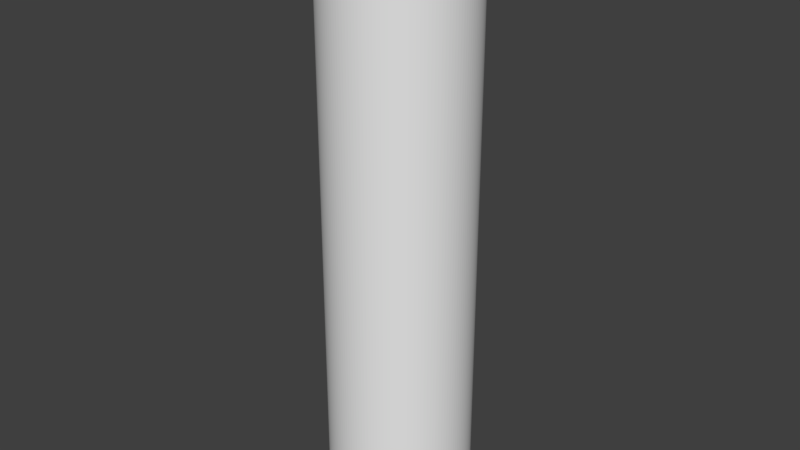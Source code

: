 # Source: obstacle_2.blend  (saved by Blender 2.79.0; exported with 4.5.12 LTS)
import bpy
from mathutils import Matrix  # noqa: F401  (used for matrix-valued properties, if any)

bpy.ops.wm.read_factory_settings(use_empty=True)
scene = bpy.context.scene
scene.name = 'Scene'

# ---- collections
col_collection_1 = bpy.data.collections.new('Collection 1'); scene.collection.children.link(col_collection_1)

# ---- world
world_world = bpy.data.worlds.new('World'); scene.world = world_world
world_world.use_nodes = True; world_world.node_tree.nodes.clear()
_N = world_world.node_tree.nodes; _L = world_world.node_tree.links
n0 = _N.new('ShaderNodeOutputWorld'); n0.name = 'World Output'; n0.location = (300, 300)
n1 = _N.new('ShaderNodeBackground'); n1.name = 'Background'; n1.location = (10, 300)
n1.inputs[0].default_value = (0.05, 0.05, 0.05, 1.0)
_L.new(n1.outputs[0], n0.inputs[0])
n0.is_active_output = True
world_world.use_sun_shadow = False
world_world.sun_shadow_jitter_overblur = 0.0
world_world.cycles.sampling_method = 'MANUAL'

# ---- meshes
me_cylinder_043 = bpy.data.meshes.new('Cylinder.043')
me_cylinder_043.from_pydata([(1.629, -2.822, 0.3029), (1.629, -2.822, -0.3029), (1.377, -2.953, 0.3029), (1.377, -2.953, -0.3029), (1.115, -3.062, 0.3029), (1.115, -3.062, -0.3029), (0.8434, -3.148, 0.3029), (0.8434, -3.148, -0.3029), (0.5659, -3.209, 0.3029), (0.5659, -3.209, -0.3029), (0.284, -3.246, 0.3029), (0.284, -3.246, -0.3029), (1.269e-06, -3.259, 0.3029), (1.269e-06, -3.259, -0.3029), (-0.284, -3.246, 0.3029), (-0.284, -3.246, -0.3029), (0.7374, -1.277, -0.3029), (0.6233, -1.337, -0.3029), (0.5044, -1.386, -0.3029), (0.3817, -1.424, -0.3029), (0.2561, -1.452, -0.3029), (0.1285, -1.469, -0.3029), (6.766e-07, -1.475, -0.3029), (-0.1285, -1.469, -0.3029), (0.7401, -1.282, 0.3029), (0.6255, -1.341, 0.3029), (0.5062, -1.391, 0.3029), (0.3831, -1.43, 0.3029), (0.257, -1.458, 0.3029), (0.129, -1.474, 0.3029), (6.783e-07, -1.48, 0.3029), (-0.129, -1.474, 0.3029)], [], [(0, 2, 3, 1), (2, 4, 5, 3), (4, 6, 7, 5), (6, 8, 9, 7), (8, 10, 11, 9), (10, 12, 13, 11), (12, 14, 15, 13), (11, 21, 20, 9), (13, 22, 21, 11), (15, 23, 22, 13), (3, 17, 16, 1), (5, 18, 17, 3), (7, 19, 18, 5), (9, 20, 19, 7), (10, 29, 30, 12), (12, 30, 31, 14), (0, 24, 25, 2), (2, 25, 26, 4), (4, 26, 27, 6), (6, 27, 28, 8), (8, 28, 29, 10), (14, 31, 23, 15), (0, 1, 16, 24), (17, 25, 24, 16), (18, 26, 25, 17), (19, 27, 26, 18), (20, 28, 27, 19), (21, 29, 28, 20), (22, 30, 29, 21), (23, 31, 30, 22)])
me_cylinder_043.use_remesh_preserve_volume = False
me_cylinder_043.use_remesh_preserve_attributes = False
me_cylinder_043.use_mirror_vertex_groups = False
me_cylinder_043.update()
me_cylinder_042 = bpy.data.meshes.new('Cylinder.042')
me_cylinder_042.from_pydata([(1.629, -2.822, 0.3029), (1.629, -2.822, -0.3029), (1.377, -2.953, 0.3029), (1.377, -2.953, -0.3029), (1.115, -3.062, 0.3029), (1.115, -3.062, -0.3029), (0.8434, -3.148, 0.3029), (0.8434, -3.148, -0.3029), (0.5659, -3.209, 0.3029), (0.5659, -3.209, -0.3029), (0.284, -3.246, 0.3029), (0.284, -3.246, -0.3029), (1.269e-06, -3.259, 0.3029), (1.269e-06, -3.259, -0.3029), (-0.284, -3.246, 0.3029), (-0.284, -3.246, -0.3029), (0.7374, -1.277, -0.3029), (0.6233, -1.337, -0.3029), (0.5044, -1.386, -0.3029), (0.3817, -1.424, -0.3029), (0.2561, -1.452, -0.3029), (0.1285, -1.469, -0.3029), (6.766e-07, -1.475, -0.3029), (-0.1285, -1.469, -0.3029), (0.7401, -1.282, 0.3029), (0.6255, -1.341, 0.3029), (0.5062, -1.391, 0.3029), (0.3831, -1.43, 0.3029), (0.257, -1.458, 0.3029), (0.129, -1.474, 0.3029), (6.783e-07, -1.48, 0.3029), (-0.129, -1.474, 0.3029)], [], [(0, 2, 3, 1), (2, 4, 5, 3), (4, 6, 7, 5), (6, 8, 9, 7), (8, 10, 11, 9), (10, 12, 13, 11), (12, 14, 15, 13), (11, 21, 20, 9), (13, 22, 21, 11), (15, 23, 22, 13), (3, 17, 16, 1), (5, 18, 17, 3), (7, 19, 18, 5), (9, 20, 19, 7), (10, 29, 30, 12), (12, 30, 31, 14), (0, 24, 25, 2), (2, 25, 26, 4), (4, 26, 27, 6), (6, 27, 28, 8), (8, 28, 29, 10), (14, 31, 23, 15), (0, 1, 16, 24), (17, 25, 24, 16), (18, 26, 25, 17), (19, 27, 26, 18), (20, 28, 27, 19), (21, 29, 28, 20), (22, 30, 29, 21), (23, 31, 30, 22)])
me_cylinder_042.use_remesh_preserve_volume = False
me_cylinder_042.use_remesh_preserve_attributes = False
me_cylinder_042.use_mirror_vertex_groups = False
me_cylinder_042.update()
me_cylinder_041 = bpy.data.meshes.new('Cylinder.041')
me_cylinder_041.from_pydata([(1.629, -2.822, 0.3029), (1.629, -2.822, -0.3029), (1.377, -2.953, 0.3029), (1.377, -2.953, -0.3029), (1.115, -3.062, 0.3029), (1.115, -3.062, -0.3029), (0.8434, -3.148, 0.3029), (0.8434, -3.148, -0.3029), (0.5659, -3.209, 0.3029), (0.5659, -3.209, -0.3029), (0.284, -3.246, 0.3029), (0.284, -3.246, -0.3029), (1.269e-06, -3.259, 0.3029), (1.269e-06, -3.259, -0.3029), (-0.284, -3.246, 0.3029), (-0.284, -3.246, -0.3029), (0.7374, -1.277, -0.3029), (0.6233, -1.337, -0.3029), (0.5044, -1.386, -0.3029), (0.3817, -1.424, -0.3029), (0.2561, -1.452, -0.3029), (0.1285, -1.469, -0.3029), (6.766e-07, -1.475, -0.3029), (-0.1285, -1.469, -0.3029), (0.7401, -1.282, 0.3029), (0.6255, -1.341, 0.3029), (0.5062, -1.391, 0.3029), (0.3831, -1.43, 0.3029), (0.257, -1.458, 0.3029), (0.129, -1.474, 0.3029), (6.783e-07, -1.48, 0.3029), (-0.129, -1.474, 0.3029)], [], [(0, 2, 3, 1), (2, 4, 5, 3), (4, 6, 7, 5), (6, 8, 9, 7), (8, 10, 11, 9), (10, 12, 13, 11), (12, 14, 15, 13), (11, 21, 20, 9), (13, 22, 21, 11), (15, 23, 22, 13), (3, 17, 16, 1), (5, 18, 17, 3), (7, 19, 18, 5), (9, 20, 19, 7), (10, 29, 30, 12), (12, 30, 31, 14), (0, 24, 25, 2), (2, 25, 26, 4), (4, 26, 27, 6), (6, 27, 28, 8), (8, 28, 29, 10), (14, 31, 23, 15), (0, 1, 16, 24), (17, 25, 24, 16), (18, 26, 25, 17), (19, 27, 26, 18), (20, 28, 27, 19), (21, 29, 28, 20), (22, 30, 29, 21), (23, 31, 30, 22)])
me_cylinder_041.use_remesh_preserve_volume = False
me_cylinder_041.use_remesh_preserve_attributes = False
me_cylinder_041.use_mirror_vertex_groups = False
me_cylinder_041.update()
me_cylinder_040 = bpy.data.meshes.new('Cylinder.040')
me_cylinder_040.from_pydata([(1.629, -2.822, 0.3029), (1.629, -2.822, -0.3029), (1.377, -2.953, 0.3029), (1.377, -2.953, -0.3029), (1.115, -3.062, 0.3029), (1.115, -3.062, -0.3029), (0.8434, -3.148, 0.3029), (0.8434, -3.148, -0.3029), (0.5659, -3.209, 0.3029), (0.5659, -3.209, -0.3029), (0.284, -3.246, 0.3029), (0.284, -3.246, -0.3029), (1.269e-06, -3.259, 0.3029), (1.269e-06, -3.259, -0.3029), (-0.284, -3.246, 0.3029), (-0.284, -3.246, -0.3029), (0.7374, -1.277, -0.3029), (0.6233, -1.337, -0.3029), (0.5044, -1.386, -0.3029), (0.3817, -1.424, -0.3029), (0.2561, -1.452, -0.3029), (0.1285, -1.469, -0.3029), (6.766e-07, -1.475, -0.3029), (-0.1285, -1.469, -0.3029), (0.7401, -1.282, 0.3029), (0.6255, -1.341, 0.3029), (0.5062, -1.391, 0.3029), (0.3831, -1.43, 0.3029), (0.257, -1.458, 0.3029), (0.129, -1.474, 0.3029), (6.783e-07, -1.48, 0.3029), (-0.129, -1.474, 0.3029)], [], [(0, 2, 3, 1), (2, 4, 5, 3), (4, 6, 7, 5), (6, 8, 9, 7), (8, 10, 11, 9), (10, 12, 13, 11), (12, 14, 15, 13), (11, 21, 20, 9), (13, 22, 21, 11), (15, 23, 22, 13), (3, 17, 16, 1), (5, 18, 17, 3), (7, 19, 18, 5), (9, 20, 19, 7), (10, 29, 30, 12), (12, 30, 31, 14), (0, 24, 25, 2), (2, 25, 26, 4), (4, 26, 27, 6), (6, 27, 28, 8), (8, 28, 29, 10), (14, 31, 23, 15), (0, 1, 16, 24), (17, 25, 24, 16), (18, 26, 25, 17), (19, 27, 26, 18), (20, 28, 27, 19), (21, 29, 28, 20), (22, 30, 29, 21), (23, 31, 30, 22)])
me_cylinder_040.use_remesh_preserve_volume = False
me_cylinder_040.use_remesh_preserve_attributes = False
me_cylinder_040.use_mirror_vertex_groups = False
me_cylinder_040.update()
me_cylinder_039 = bpy.data.meshes.new('Cylinder.039')
me_cylinder_039.from_pydata([(1.629, -2.822, 0.3029), (1.629, -2.822, -0.3029), (1.377, -2.953, 0.3029), (1.377, -2.953, -0.3029), (1.115, -3.062, 0.3029), (1.115, -3.062, -0.3029), (0.8434, -3.148, 0.3029), (0.8434, -3.148, -0.3029), (0.5659, -3.209, 0.3029), (0.5659, -3.209, -0.3029), (0.284, -3.246, 0.3029), (0.284, -3.246, -0.3029), (1.269e-06, -3.259, 0.3029), (1.269e-06, -3.259, -0.3029), (-0.284, -3.246, 0.3029), (-0.284, -3.246, -0.3029), (0.7374, -1.277, -0.3029), (0.6233, -1.337, -0.3029), (0.5044, -1.386, -0.3029), (0.3817, -1.424, -0.3029), (0.2561, -1.452, -0.3029), (0.1285, -1.469, -0.3029), (6.766e-07, -1.475, -0.3029), (-0.1285, -1.469, -0.3029), (0.7401, -1.282, 0.3029), (0.6255, -1.341, 0.3029), (0.5062, -1.391, 0.3029), (0.3831, -1.43, 0.3029), (0.257, -1.458, 0.3029), (0.129, -1.474, 0.3029), (6.783e-07, -1.48, 0.3029), (-0.129, -1.474, 0.3029)], [], [(0, 2, 3, 1), (2, 4, 5, 3), (4, 6, 7, 5), (6, 8, 9, 7), (8, 10, 11, 9), (10, 12, 13, 11), (12, 14, 15, 13), (11, 21, 20, 9), (13, 22, 21, 11), (15, 23, 22, 13), (3, 17, 16, 1), (5, 18, 17, 3), (7, 19, 18, 5), (9, 20, 19, 7), (10, 29, 30, 12), (12, 30, 31, 14), (0, 24, 25, 2), (2, 25, 26, 4), (4, 26, 27, 6), (6, 27, 28, 8), (8, 28, 29, 10), (14, 31, 23, 15), (0, 1, 16, 24), (17, 25, 24, 16), (18, 26, 25, 17), (19, 27, 26, 18), (20, 28, 27, 19), (21, 29, 28, 20), (22, 30, 29, 21), (23, 31, 30, 22)])
me_cylinder_039.use_remesh_preserve_volume = False
me_cylinder_039.use_remesh_preserve_attributes = False
me_cylinder_039.use_mirror_vertex_groups = False
me_cylinder_039.update()
me_cylinder_038 = bpy.data.meshes.new('Cylinder.038')
me_cylinder_038.from_pydata([(1.629, -2.822, 0.3029), (1.629, -2.822, -0.3029), (1.377, -2.953, 0.3029), (1.377, -2.953, -0.3029), (1.115, -3.062, 0.3029), (1.115, -3.062, -0.3029), (0.8434, -3.148, 0.3029), (0.8434, -3.148, -0.3029), (0.5659, -3.209, 0.3029), (0.5659, -3.209, -0.3029), (0.284, -3.246, 0.3029), (0.284, -3.246, -0.3029), (1.269e-06, -3.259, 0.3029), (1.269e-06, -3.259, -0.3029), (-0.284, -3.246, 0.3029), (-0.284, -3.246, -0.3029), (0.7374, -1.277, -0.3029), (0.6233, -1.337, -0.3029), (0.5044, -1.386, -0.3029), (0.3817, -1.424, -0.3029), (0.2561, -1.452, -0.3029), (0.1285, -1.469, -0.3029), (6.766e-07, -1.475, -0.3029), (-0.1285, -1.469, -0.3029), (0.7401, -1.282, 0.3029), (0.6255, -1.341, 0.3029), (0.5062, -1.391, 0.3029), (0.3831, -1.43, 0.3029), (0.257, -1.458, 0.3029), (0.129, -1.474, 0.3029), (6.783e-07, -1.48, 0.3029), (-0.129, -1.474, 0.3029)], [], [(0, 2, 3, 1), (2, 4, 5, 3), (4, 6, 7, 5), (6, 8, 9, 7), (8, 10, 11, 9), (10, 12, 13, 11), (12, 14, 15, 13), (11, 21, 20, 9), (13, 22, 21, 11), (15, 23, 22, 13), (3, 17, 16, 1), (5, 18, 17, 3), (7, 19, 18, 5), (9, 20, 19, 7), (10, 29, 30, 12), (12, 30, 31, 14), (0, 24, 25, 2), (2, 25, 26, 4), (4, 26, 27, 6), (6, 27, 28, 8), (8, 28, 29, 10), (14, 31, 23, 15), (0, 1, 16, 24), (17, 25, 24, 16), (18, 26, 25, 17), (19, 27, 26, 18), (20, 28, 27, 19), (21, 29, 28, 20), (22, 30, 29, 21), (23, 31, 30, 22)])
me_cylinder_038.use_remesh_preserve_volume = False
me_cylinder_038.use_remesh_preserve_attributes = False
me_cylinder_038.use_mirror_vertex_groups = False
me_cylinder_038.update()
me_cylinder_037 = bpy.data.meshes.new('Cylinder.037')
me_cylinder_037.from_pydata([(1.629, -2.822, 0.3029), (1.629, -2.822, -0.3029), (1.377, -2.953, 0.3029), (1.377, -2.953, -0.3029), (1.115, -3.062, 0.3029), (1.115, -3.062, -0.3029), (0.8434, -3.148, 0.3029), (0.8434, -3.148, -0.3029), (0.5659, -3.209, 0.3029), (0.5659, -3.209, -0.3029), (0.284, -3.246, 0.3029), (0.284, -3.246, -0.3029), (1.269e-06, -3.259, 0.3029), (1.269e-06, -3.259, -0.3029), (-0.284, -3.246, 0.3029), (-0.284, -3.246, -0.3029), (0.7374, -1.277, -0.3029), (0.6233, -1.337, -0.3029), (0.5044, -1.386, -0.3029), (0.3817, -1.424, -0.3029), (0.2561, -1.452, -0.3029), (0.1285, -1.469, -0.3029), (6.766e-07, -1.475, -0.3029), (-0.1285, -1.469, -0.3029), (0.7401, -1.282, 0.3029), (0.6255, -1.341, 0.3029), (0.5062, -1.391, 0.3029), (0.3831, -1.43, 0.3029), (0.257, -1.458, 0.3029), (0.129, -1.474, 0.3029), (6.783e-07, -1.48, 0.3029), (-0.129, -1.474, 0.3029)], [], [(0, 2, 3, 1), (2, 4, 5, 3), (4, 6, 7, 5), (6, 8, 9, 7), (8, 10, 11, 9), (10, 12, 13, 11), (12, 14, 15, 13), (11, 21, 20, 9), (13, 22, 21, 11), (15, 23, 22, 13), (3, 17, 16, 1), (5, 18, 17, 3), (7, 19, 18, 5), (9, 20, 19, 7), (10, 29, 30, 12), (12, 30, 31, 14), (0, 24, 25, 2), (2, 25, 26, 4), (4, 26, 27, 6), (6, 27, 28, 8), (8, 28, 29, 10), (14, 31, 23, 15), (0, 1, 16, 24), (17, 25, 24, 16), (18, 26, 25, 17), (19, 27, 26, 18), (20, 28, 27, 19), (21, 29, 28, 20), (22, 30, 29, 21), (23, 31, 30, 22)])
me_cylinder_037.use_remesh_preserve_volume = False
me_cylinder_037.use_remesh_preserve_attributes = False
me_cylinder_037.use_mirror_vertex_groups = False
me_cylinder_037.update()
me_cylinder_036 = bpy.data.meshes.new('Cylinder.036')
me_cylinder_036.from_pydata([(1.629, -2.822, 0.3029), (1.629, -2.822, -0.3029), (1.377, -2.953, 0.3029), (1.377, -2.953, -0.3029), (1.115, -3.062, 0.3029), (1.115, -3.062, -0.3029), (0.8434, -3.148, 0.3029), (0.8434, -3.148, -0.3029), (0.5659, -3.209, 0.3029), (0.5659, -3.209, -0.3029), (0.284, -3.246, 0.3029), (0.284, -3.246, -0.3029), (1.269e-06, -3.259, 0.3029), (1.269e-06, -3.259, -0.3029), (-0.284, -3.246, 0.3029), (-0.284, -3.246, -0.3029), (0.7374, -1.277, -0.3029), (0.6233, -1.337, -0.3029), (0.5044, -1.386, -0.3029), (0.3817, -1.424, -0.3029), (0.2561, -1.452, -0.3029), (0.1285, -1.469, -0.3029), (6.766e-07, -1.475, -0.3029), (-0.1285, -1.469, -0.3029), (0.7401, -1.282, 0.3029), (0.6255, -1.341, 0.3029), (0.5062, -1.391, 0.3029), (0.3831, -1.43, 0.3029), (0.257, -1.458, 0.3029), (0.129, -1.474, 0.3029), (6.783e-07, -1.48, 0.3029), (-0.129, -1.474, 0.3029)], [], [(0, 2, 3, 1), (2, 4, 5, 3), (4, 6, 7, 5), (6, 8, 9, 7), (8, 10, 11, 9), (10, 12, 13, 11), (12, 14, 15, 13), (11, 21, 20, 9), (13, 22, 21, 11), (15, 23, 22, 13), (3, 17, 16, 1), (5, 18, 17, 3), (7, 19, 18, 5), (9, 20, 19, 7), (10, 29, 30, 12), (12, 30, 31, 14), (0, 24, 25, 2), (2, 25, 26, 4), (4, 26, 27, 6), (6, 27, 28, 8), (8, 28, 29, 10), (14, 31, 23, 15), (0, 1, 16, 24), (17, 25, 24, 16), (18, 26, 25, 17), (19, 27, 26, 18), (20, 28, 27, 19), (21, 29, 28, 20), (22, 30, 29, 21), (23, 31, 30, 22)])
me_cylinder_036.use_remesh_preserve_volume = False
me_cylinder_036.use_remesh_preserve_attributes = False
me_cylinder_036.use_mirror_vertex_groups = False
me_cylinder_036.update()
me_cylinder_035 = bpy.data.meshes.new('Cylinder.035')
me_cylinder_035.from_pydata([(1.629, -2.822, 0.3029), (1.629, -2.822, -0.3029), (1.377, -2.953, 0.3029), (1.377, -2.953, -0.3029), (1.115, -3.062, 0.3029), (1.115, -3.062, -0.3029), (0.8434, -3.148, 0.3029), (0.8434, -3.148, -0.3029), (0.5659, -3.209, 0.3029), (0.5659, -3.209, -0.3029), (0.284, -3.246, 0.3029), (0.284, -3.246, -0.3029), (1.269e-06, -3.259, 0.3029), (1.269e-06, -3.259, -0.3029), (-0.284, -3.246, 0.3029), (-0.284, -3.246, -0.3029), (0.7374, -1.277, -0.3029), (0.6233, -1.337, -0.3029), (0.5044, -1.386, -0.3029), (0.3817, -1.424, -0.3029), (0.2561, -1.452, -0.3029), (0.1285, -1.469, -0.3029), (6.766e-07, -1.475, -0.3029), (-0.1285, -1.469, -0.3029), (0.7401, -1.282, 0.3029), (0.6255, -1.341, 0.3029), (0.5062, -1.391, 0.3029), (0.3831, -1.43, 0.3029), (0.257, -1.458, 0.3029), (0.129, -1.474, 0.3029), (6.783e-07, -1.48, 0.3029), (-0.129, -1.474, 0.3029)], [], [(0, 2, 3, 1), (2, 4, 5, 3), (4, 6, 7, 5), (6, 8, 9, 7), (8, 10, 11, 9), (10, 12, 13, 11), (12, 14, 15, 13), (11, 21, 20, 9), (13, 22, 21, 11), (15, 23, 22, 13), (3, 17, 16, 1), (5, 18, 17, 3), (7, 19, 18, 5), (9, 20, 19, 7), (10, 29, 30, 12), (12, 30, 31, 14), (0, 24, 25, 2), (2, 25, 26, 4), (4, 26, 27, 6), (6, 27, 28, 8), (8, 28, 29, 10), (14, 31, 23, 15), (0, 1, 16, 24), (17, 25, 24, 16), (18, 26, 25, 17), (19, 27, 26, 18), (20, 28, 27, 19), (21, 29, 28, 20), (22, 30, 29, 21), (23, 31, 30, 22)])
me_cylinder_035.use_remesh_preserve_volume = False
me_cylinder_035.use_remesh_preserve_attributes = False
me_cylinder_035.use_mirror_vertex_groups = False
me_cylinder_035.update()
me_cylinder_034 = bpy.data.meshes.new('Cylinder.034')
me_cylinder_034.from_pydata([(1.629, -2.822, 0.3029), (1.629, -2.822, -0.3029), (1.377, -2.953, 0.3029), (1.377, -2.953, -0.3029), (1.115, -3.062, 0.3029), (1.115, -3.062, -0.3029), (0.8434, -3.148, 0.3029), (0.8434, -3.148, -0.3029), (0.5659, -3.209, 0.3029), (0.5659, -3.209, -0.3029), (0.284, -3.246, 0.3029), (0.284, -3.246, -0.3029), (1.269e-06, -3.259, 0.3029), (1.269e-06, -3.259, -0.3029), (-0.284, -3.246, 0.3029), (-0.284, -3.246, -0.3029), (0.7374, -1.277, -0.3029), (0.6233, -1.337, -0.3029), (0.5044, -1.386, -0.3029), (0.3817, -1.424, -0.3029), (0.2561, -1.452, -0.3029), (0.1285, -1.469, -0.3029), (6.766e-07, -1.475, -0.3029), (-0.1285, -1.469, -0.3029), (0.7401, -1.282, 0.3029), (0.6255, -1.341, 0.3029), (0.5062, -1.391, 0.3029), (0.3831, -1.43, 0.3029), (0.257, -1.458, 0.3029), (0.129, -1.474, 0.3029), (6.783e-07, -1.48, 0.3029), (-0.129, -1.474, 0.3029)], [], [(0, 2, 3, 1), (2, 4, 5, 3), (4, 6, 7, 5), (6, 8, 9, 7), (8, 10, 11, 9), (10, 12, 13, 11), (12, 14, 15, 13), (11, 21, 20, 9), (13, 22, 21, 11), (15, 23, 22, 13), (3, 17, 16, 1), (5, 18, 17, 3), (7, 19, 18, 5), (9, 20, 19, 7), (10, 29, 30, 12), (12, 30, 31, 14), (0, 24, 25, 2), (2, 25, 26, 4), (4, 26, 27, 6), (6, 27, 28, 8), (8, 28, 29, 10), (14, 31, 23, 15), (0, 1, 16, 24), (17, 25, 24, 16), (18, 26, 25, 17), (19, 27, 26, 18), (20, 28, 27, 19), (21, 29, 28, 20), (22, 30, 29, 21), (23, 31, 30, 22)])
me_cylinder_034.use_remesh_preserve_volume = False
me_cylinder_034.use_remesh_preserve_attributes = False
me_cylinder_034.use_mirror_vertex_groups = False
me_cylinder_034.update()
me_cylinder_033 = bpy.data.meshes.new('Cylinder.033')
me_cylinder_033.from_pydata([(1.629, -2.822, 0.3029), (1.629, -2.822, -0.3029), (1.377, -2.953, 0.3029), (1.377, -2.953, -0.3029), (1.115, -3.062, 0.3029), (1.115, -3.062, -0.3029), (0.8434, -3.148, 0.3029), (0.8434, -3.148, -0.3029), (0.5659, -3.209, 0.3029), (0.5659, -3.209, -0.3029), (0.284, -3.246, 0.3029), (0.284, -3.246, -0.3029), (1.269e-06, -3.259, 0.3029), (1.269e-06, -3.259, -0.3029), (-0.284, -3.246, 0.3029), (-0.284, -3.246, -0.3029), (0.7374, -1.277, -0.3029), (0.6233, -1.337, -0.3029), (0.5044, -1.386, -0.3029), (0.3817, -1.424, -0.3029), (0.2561, -1.452, -0.3029), (0.1285, -1.469, -0.3029), (6.766e-07, -1.475, -0.3029), (-0.1285, -1.469, -0.3029), (0.7401, -1.282, 0.3029), (0.6255, -1.341, 0.3029), (0.5062, -1.391, 0.3029), (0.3831, -1.43, 0.3029), (0.257, -1.458, 0.3029), (0.129, -1.474, 0.3029), (6.783e-07, -1.48, 0.3029), (-0.129, -1.474, 0.3029)], [], [(0, 2, 3, 1), (2, 4, 5, 3), (4, 6, 7, 5), (6, 8, 9, 7), (8, 10, 11, 9), (10, 12, 13, 11), (12, 14, 15, 13), (11, 21, 20, 9), (13, 22, 21, 11), (15, 23, 22, 13), (3, 17, 16, 1), (5, 18, 17, 3), (7, 19, 18, 5), (9, 20, 19, 7), (10, 29, 30, 12), (12, 30, 31, 14), (0, 24, 25, 2), (2, 25, 26, 4), (4, 26, 27, 6), (6, 27, 28, 8), (8, 28, 29, 10), (14, 31, 23, 15), (0, 1, 16, 24), (17, 25, 24, 16), (18, 26, 25, 17), (19, 27, 26, 18), (20, 28, 27, 19), (21, 29, 28, 20), (22, 30, 29, 21), (23, 31, 30, 22)])
me_cylinder_033.use_remesh_preserve_volume = False
me_cylinder_033.use_remesh_preserve_attributes = False
me_cylinder_033.use_mirror_vertex_groups = False
me_cylinder_033.update()
me_cylinder_032 = bpy.data.meshes.new('Cylinder.032')
me_cylinder_032.from_pydata([(1.629, -2.822, 0.3029), (1.629, -2.822, -0.3029), (1.377, -2.953, 0.3029), (1.377, -2.953, -0.3029), (1.115, -3.062, 0.3029), (1.115, -3.062, -0.3029), (0.8434, -3.148, 0.3029), (0.8434, -3.148, -0.3029), (0.5659, -3.209, 0.3029), (0.5659, -3.209, -0.3029), (0.284, -3.246, 0.3029), (0.284, -3.246, -0.3029), (1.269e-06, -3.259, 0.3029), (1.269e-06, -3.259, -0.3029), (-0.284, -3.246, 0.3029), (-0.284, -3.246, -0.3029), (0.7374, -1.277, -0.3029), (0.6233, -1.337, -0.3029), (0.5044, -1.386, -0.3029), (0.3817, -1.424, -0.3029), (0.2561, -1.452, -0.3029), (0.1285, -1.469, -0.3029), (6.766e-07, -1.475, -0.3029), (-0.1285, -1.469, -0.3029), (0.7401, -1.282, 0.3029), (0.6255, -1.341, 0.3029), (0.5062, -1.391, 0.3029), (0.3831, -1.43, 0.3029), (0.257, -1.458, 0.3029), (0.129, -1.474, 0.3029), (6.783e-07, -1.48, 0.3029), (-0.129, -1.474, 0.3029)], [], [(0, 2, 3, 1), (2, 4, 5, 3), (4, 6, 7, 5), (6, 8, 9, 7), (8, 10, 11, 9), (10, 12, 13, 11), (12, 14, 15, 13), (11, 21, 20, 9), (13, 22, 21, 11), (15, 23, 22, 13), (3, 17, 16, 1), (5, 18, 17, 3), (7, 19, 18, 5), (9, 20, 19, 7), (10, 29, 30, 12), (12, 30, 31, 14), (0, 24, 25, 2), (2, 25, 26, 4), (4, 26, 27, 6), (6, 27, 28, 8), (8, 28, 29, 10), (14, 31, 23, 15), (0, 1, 16, 24), (17, 25, 24, 16), (18, 26, 25, 17), (19, 27, 26, 18), (20, 28, 27, 19), (21, 29, 28, 20), (22, 30, 29, 21), (23, 31, 30, 22)])
me_cylinder_032.use_remesh_preserve_volume = False
me_cylinder_032.use_remesh_preserve_attributes = False
me_cylinder_032.use_mirror_vertex_groups = False
me_cylinder_032.update()
me_cylinder_015 = bpy.data.meshes.new('Cylinder.015')
me_cylinder_015.from_pydata([(1.629, -2.822, 0.3029), (1.629, -2.822, -0.3029), (1.377, -2.953, 0.3029), (1.377, -2.953, -0.3029), (1.115, -3.062, 0.3029), (1.115, -3.062, -0.3029), (0.8434, -3.148, 0.3029), (0.8434, -3.148, -0.3029), (0.5659, -3.209, 0.3029), (0.5659, -3.209, -0.3029), (0.284, -3.246, 0.3029), (0.284, -3.246, -0.3029), (1.269e-06, -3.259, 0.3029), (1.269e-06, -3.259, -0.3029), (-0.284, -3.246, 0.3029), (-0.284, -3.246, -0.3029), (0.7374, -1.277, -0.3029), (0.6233, -1.337, -0.3029), (0.5044, -1.386, -0.3029), (0.3817, -1.424, -0.3029), (0.2561, -1.452, -0.3029), (0.1285, -1.469, -0.3029), (6.766e-07, -1.475, -0.3029), (-0.1285, -1.469, -0.3029), (0.7401, -1.282, 0.3029), (0.6255, -1.341, 0.3029), (0.5062, -1.391, 0.3029), (0.3831, -1.43, 0.3029), (0.257, -1.458, 0.3029), (0.129, -1.474, 0.3029), (6.783e-07, -1.48, 0.3029), (-0.129, -1.474, 0.3029)], [], [(0, 2, 3, 1), (2, 4, 5, 3), (4, 6, 7, 5), (6, 8, 9, 7), (8, 10, 11, 9), (10, 12, 13, 11), (12, 14, 15, 13), (11, 21, 20, 9), (13, 22, 21, 11), (15, 23, 22, 13), (3, 17, 16, 1), (5, 18, 17, 3), (7, 19, 18, 5), (9, 20, 19, 7), (10, 29, 30, 12), (12, 30, 31, 14), (0, 24, 25, 2), (2, 25, 26, 4), (4, 26, 27, 6), (6, 27, 28, 8), (8, 28, 29, 10), (14, 31, 23, 15), (0, 1, 16, 24), (17, 25, 24, 16), (18, 26, 25, 17), (19, 27, 26, 18), (20, 28, 27, 19), (21, 29, 28, 20), (22, 30, 29, 21), (23, 31, 30, 22)])
me_cylinder_015.use_remesh_preserve_volume = False
me_cylinder_015.use_remesh_preserve_attributes = False
me_cylinder_015.use_mirror_vertex_groups = False
me_cylinder_015.update()
me_cylinder_014 = bpy.data.meshes.new('Cylinder.014')
me_cylinder_014.from_pydata([(1.629, -2.822, 0.3029), (1.629, -2.822, -0.3029), (1.377, -2.953, 0.3029), (1.377, -2.953, -0.3029), (1.115, -3.062, 0.3029), (1.115, -3.062, -0.3029), (0.8434, -3.148, 0.3029), (0.8434, -3.148, -0.3029), (0.5659, -3.209, 0.3029), (0.5659, -3.209, -0.3029), (0.284, -3.246, 0.3029), (0.284, -3.246, -0.3029), (1.269e-06, -3.259, 0.3029), (1.269e-06, -3.259, -0.3029), (-0.284, -3.246, 0.3029), (-0.284, -3.246, -0.3029), (0.7374, -1.277, -0.3029), (0.6233, -1.337, -0.3029), (0.5044, -1.386, -0.3029), (0.3817, -1.424, -0.3029), (0.2561, -1.452, -0.3029), (0.1285, -1.469, -0.3029), (6.766e-07, -1.475, -0.3029), (-0.1285, -1.469, -0.3029), (0.7401, -1.282, 0.3029), (0.6255, -1.341, 0.3029), (0.5062, -1.391, 0.3029), (0.3831, -1.43, 0.3029), (0.257, -1.458, 0.3029), (0.129, -1.474, 0.3029), (6.783e-07, -1.48, 0.3029), (-0.129, -1.474, 0.3029)], [], [(0, 2, 3, 1), (2, 4, 5, 3), (4, 6, 7, 5), (6, 8, 9, 7), (8, 10, 11, 9), (10, 12, 13, 11), (12, 14, 15, 13), (11, 21, 20, 9), (13, 22, 21, 11), (15, 23, 22, 13), (3, 17, 16, 1), (5, 18, 17, 3), (7, 19, 18, 5), (9, 20, 19, 7), (10, 29, 30, 12), (12, 30, 31, 14), (0, 24, 25, 2), (2, 25, 26, 4), (4, 26, 27, 6), (6, 27, 28, 8), (8, 28, 29, 10), (14, 31, 23, 15), (0, 1, 16, 24), (17, 25, 24, 16), (18, 26, 25, 17), (19, 27, 26, 18), (20, 28, 27, 19), (21, 29, 28, 20), (22, 30, 29, 21), (23, 31, 30, 22)])
me_cylinder_014.use_remesh_preserve_volume = False
me_cylinder_014.use_remesh_preserve_attributes = False
me_cylinder_014.use_mirror_vertex_groups = False
me_cylinder_014.update()
me_cylinder_012 = bpy.data.meshes.new('Cylinder.012')
me_cylinder_012.from_pydata([(1.629, -2.822, 0.3029), (1.629, -2.822, -0.3029), (1.377, -2.953, 0.3029), (1.377, -2.953, -0.3029), (1.115, -3.062, 0.3029), (1.115, -3.062, -0.3029), (0.8434, -3.148, 0.3029), (0.8434, -3.148, -0.3029), (0.5659, -3.209, 0.3029), (0.5659, -3.209, -0.3029), (0.284, -3.246, 0.3029), (0.284, -3.246, -0.3029), (1.269e-06, -3.259, 0.3029), (1.269e-06, -3.259, -0.3029), (-0.284, -3.246, 0.3029), (-0.284, -3.246, -0.3029), (0.7374, -1.277, -0.3029), (0.6233, -1.337, -0.3029), (0.5044, -1.386, -0.3029), (0.3817, -1.424, -0.3029), (0.2561, -1.452, -0.3029), (0.1285, -1.469, -0.3029), (6.766e-07, -1.475, -0.3029), (-0.1285, -1.469, -0.3029), (0.7401, -1.282, 0.3029), (0.6255, -1.341, 0.3029), (0.5062, -1.391, 0.3029), (0.3831, -1.43, 0.3029), (0.257, -1.458, 0.3029), (0.129, -1.474, 0.3029), (6.783e-07, -1.48, 0.3029), (-0.129, -1.474, 0.3029)], [], [(0, 2, 3, 1), (2, 4, 5, 3), (4, 6, 7, 5), (6, 8, 9, 7), (8, 10, 11, 9), (10, 12, 13, 11), (12, 14, 15, 13), (11, 21, 20, 9), (13, 22, 21, 11), (15, 23, 22, 13), (3, 17, 16, 1), (5, 18, 17, 3), (7, 19, 18, 5), (9, 20, 19, 7), (10, 29, 30, 12), (12, 30, 31, 14), (0, 24, 25, 2), (2, 25, 26, 4), (4, 26, 27, 6), (6, 27, 28, 8), (8, 28, 29, 10), (14, 31, 23, 15), (0, 1, 16, 24), (17, 25, 24, 16), (18, 26, 25, 17), (19, 27, 26, 18), (20, 28, 27, 19), (21, 29, 28, 20), (22, 30, 29, 21), (23, 31, 30, 22)])
me_cylinder_012.use_remesh_preserve_volume = False
me_cylinder_012.use_remesh_preserve_attributes = False
me_cylinder_012.use_mirror_vertex_groups = False
me_cylinder_012.update()
me_cylinder_009 = bpy.data.meshes.new('Cylinder.009')
me_cylinder_009.from_pydata([(1.629, -2.822, 0.3029), (1.629, -2.822, -0.3029), (1.377, -2.953, 0.3029), (1.377, -2.953, -0.3029), (1.115, -3.062, 0.3029), (1.115, -3.062, -0.3029), (0.8434, -3.148, 0.3029), (0.8434, -3.148, -0.3029), (0.5659, -3.209, 0.3029), (0.5659, -3.209, -0.3029), (0.284, -3.246, 0.3029), (0.284, -3.246, -0.3029), (1.269e-06, -3.259, 0.3029), (1.269e-06, -3.259, -0.3029), (-0.284, -3.246, 0.3029), (-0.284, -3.246, -0.3029), (0.7374, -1.277, -0.3029), (0.6233, -1.337, -0.3029), (0.5044, -1.386, -0.3029), (0.3817, -1.424, -0.3029), (0.2561, -1.452, -0.3029), (0.1285, -1.469, -0.3029), (6.766e-07, -1.475, -0.3029), (-0.1285, -1.469, -0.3029), (0.7401, -1.282, 0.3029), (0.6255, -1.341, 0.3029), (0.5062, -1.391, 0.3029), (0.3831, -1.43, 0.3029), (0.257, -1.458, 0.3029), (0.129, -1.474, 0.3029), (6.783e-07, -1.48, 0.3029), (-0.129, -1.474, 0.3029)], [], [(0, 2, 3, 1), (2, 4, 5, 3), (4, 6, 7, 5), (6, 8, 9, 7), (8, 10, 11, 9), (10, 12, 13, 11), (12, 14, 15, 13), (11, 21, 20, 9), (13, 22, 21, 11), (15, 23, 22, 13), (3, 17, 16, 1), (5, 18, 17, 3), (7, 19, 18, 5), (9, 20, 19, 7), (10, 29, 30, 12), (12, 30, 31, 14), (0, 24, 25, 2), (2, 25, 26, 4), (4, 26, 27, 6), (6, 27, 28, 8), (8, 28, 29, 10), (14, 31, 23, 15), (0, 1, 16, 24), (17, 25, 24, 16), (18, 26, 25, 17), (19, 27, 26, 18), (20, 28, 27, 19), (21, 29, 28, 20), (22, 30, 29, 21), (23, 31, 30, 22)])
me_cylinder_009.use_remesh_preserve_volume = False
me_cylinder_009.use_remesh_preserve_attributes = False
me_cylinder_009.use_mirror_vertex_groups = False
me_cylinder_009.update()
me_cylinder = bpy.data.meshes.new('Cylinder')
me_cylinder.from_pydata([(0.0, 1.0, -1.0), (0.0, 1.0, 1.0), (0.04362, 0.999, -1.0), (0.04362, 0.999, 1.0), (0.08716, 0.9962, -1.0), (0.08716, 0.9962, 1.0), (0.1305, 0.9914, -1.0), (0.1305, 0.9914, 1.0), (0.1736, 0.9848, -1.0), (0.1736, 0.9848, 1.0), (0.2164, 0.9763, -1.0), (0.2164, 0.9763, 1.0), (0.2588, 0.9659, -1.0), (0.2588, 0.9659, 1.0), (0.3007, 0.9537, -1.0), (0.3007, 0.9537, 1.0), (0.342, 0.9397, -1.0), (0.342, 0.9397, 1.0), (0.3827, 0.9239, -1.0), (0.3827, 0.9239, 1.0), (0.4226, 0.9063, -1.0), (0.4226, 0.9063, 1.0), (0.4617, 0.887, -1.0), (0.4617, 0.887, 1.0), (0.5, 0.866, -1.0), (0.5, 0.866, 1.0), (0.5373, 0.8434, -1.0), (0.5373, 0.8434, 1.0), (0.5736, 0.8192, -1.0), (0.5736, 0.8192, 1.0), (0.6088, 0.7934, -1.0), (0.6088, 0.7934, 1.0), (0.6428, 0.766, -1.0), (0.6428, 0.766, 1.0), (0.6756, 0.7373, -1.0), (0.6756, 0.7373, 1.0), (0.7071, 0.7071, -1.0), (0.7071, 0.7071, 1.0), (0.7373, 0.6756, -1.0), (0.7373, 0.6756, 1.0), (0.766, 0.6428, -1.0), (0.766, 0.6428, 1.0), (0.7934, 0.6088, -1.0), (0.7934, 0.6088, 1.0), (0.8192, 0.5736, -1.0), (0.8192, 0.5736, 1.0), (0.8434, 0.5373, -1.0), (0.8434, 0.5373, 1.0), (0.866, 0.5, -1.0), (0.866, 0.5, 1.0), (0.887, 0.4617, -1.0), (0.887, 0.4617, 1.0), (0.9063, 0.4226, -1.0), (0.9063, 0.4226, 1.0), (0.9239, 0.3827, -1.0), (0.9239, 0.3827, 1.0), (0.9397, 0.342, -1.0), (0.9397, 0.342, 1.0), (0.9537, 0.3007, -1.0), (0.9537, 0.3007, 1.0), (0.9659, 0.2588, -1.0), (0.9659, 0.2588, 1.0), (0.9763, 0.2164, -1.0), (0.9763, 0.2164, 1.0), (0.9848, 0.1736, -1.0), (0.9848, 0.1736, 1.0), (0.9914, 0.1305, -1.0), (0.9914, 0.1305, 1.0), (0.9962, 0.08716, -1.0), (0.9962, 0.08716, 1.0), (0.999, 0.04362, -1.0), (0.999, 0.04362, 1.0), (1.0, 1.947e-07, -1.0), (1.0, 1.947e-07, 1.0), (0.999, -0.04362, -1.0), (0.999, -0.04362, 1.0), (0.9962, -0.08716, -1.0), (0.9962, -0.08716, 1.0), (0.9914, -0.1305, -1.0), (0.9914, -0.1305, 1.0), (0.9848, -0.1736, -1.0), (0.9848, -0.1736, 1.0), (0.9763, -0.2164, -1.0), (0.9763, -0.2164, 1.0), (0.9659, -0.2588, -1.0), (0.9659, -0.2588, 1.0), (0.9537, -0.3007, -1.0), (0.9537, -0.3007, 1.0), (0.9397, -0.342, -1.0), (0.9397, -0.342, 1.0), (0.9239, -0.3827, -1.0), (0.9239, -0.3827, 1.0), (0.9063, -0.4226, -1.0), (0.9063, -0.4226, 1.0), (0.887, -0.4617, -1.0), (0.887, -0.4617, 1.0), (0.866, -0.5, -1.0), (0.866, -0.5, 1.0), (0.8434, -0.5373, -1.0), (0.8434, -0.5373, 1.0), (0.8192, -0.5736, -1.0), (0.8192, -0.5736, 1.0), (0.7934, -0.6088, -1.0), (0.7934, -0.6088, 1.0), (0.766, -0.6428, -1.0), (0.766, -0.6428, 1.0), (0.7373, -0.6756, -1.0), (0.7373, -0.6756, 1.0), (0.7071, -0.7071, -1.0), (0.7071, -0.7071, 1.0), (0.6756, -0.7373, -1.0), (0.6756, -0.7373, 1.0), (0.6428, -0.766, -1.0), (0.6428, -0.766, 1.0), (0.6088, -0.7934, -1.0), (0.6088, -0.7934, 1.0), (0.5736, -0.8192, -1.0), (0.5736, -0.8192, 1.0), (0.5373, -0.8434, -1.0), (0.5373, -0.8434, 1.0), (0.5, -0.866, -1.0), (0.5, -0.866, 1.0), (0.4617, -0.887, -1.0), (0.4617, -0.887, 1.0), (0.4226, -0.9063, -1.0), (0.4226, -0.9063, 1.0), (0.3827, -0.9239, -1.0), (0.3827, -0.9239, 1.0), (0.342, -0.9397, -1.0), (0.342, -0.9397, 1.0), (0.3007, -0.9537, -1.0), (0.3007, -0.9537, 1.0), (0.2588, -0.9659, -1.0), (0.2588, -0.9659, 1.0), (0.2164, -0.9763, -1.0), (0.2164, -0.9763, 1.0), (0.1736, -0.9848, -1.0), (0.1736, -0.9848, 1.0), (0.1305, -0.9914, -1.0), (0.1305, -0.9914, 1.0), (0.08716, -0.9962, -1.0), (0.08716, -0.9962, 1.0), (0.04362, -0.999, -1.0), (0.04362, -0.999, 1.0), (3.894e-07, -1.0, -1.0), (3.894e-07, -1.0, 1.0), (-0.04362, -0.999, -1.0), (-0.04362, -0.999, 1.0), (-0.08716, -0.9962, -1.0), (-0.08716, -0.9962, 1.0), (-0.1305, -0.9914, -1.0), (-0.1305, -0.9914, 1.0), (-0.1736, -0.9848, -1.0), (-0.1736, -0.9848, 1.0), (-0.2164, -0.9763, -1.0), (-0.2164, -0.9763, 1.0), (-0.2588, -0.9659, -1.0), (-0.2588, -0.9659, 1.0), (-0.3007, -0.9537, -1.0), (-0.3007, -0.9537, 1.0), (-0.342, -0.9397, -1.0), (-0.342, -0.9397, 1.0), (-0.3827, -0.9239, -1.0), (-0.3827, -0.9239, 1.0), (-0.4226, -0.9063, -1.0), (-0.4226, -0.9063, 1.0), (-0.4617, -0.887, -1.0), (-0.4617, -0.887, 1.0), (-0.5, -0.866, -1.0), (-0.5, -0.866, 1.0), (-0.5373, -0.8434, -1.0), (-0.5373, -0.8434, 1.0), (-0.5736, -0.8192, -1.0), (-0.5736, -0.8192, 1.0), (-0.6088, -0.7934, -1.0), (-0.6088, -0.7934, 1.0), (-0.6428, -0.766, -1.0), (-0.6428, -0.766, 1.0), (-0.6756, -0.7373, -1.0), (-0.6756, -0.7373, 1.0), (-0.7071, -0.7071, -1.0), (-0.7071, -0.7071, 1.0), (-0.7373, -0.6756, -1.0), (-0.7373, -0.6756, 1.0), (-0.766, -0.6428, -1.0), (-0.766, -0.6428, 1.0), (-0.7934, -0.6088, -1.0), (-0.7934, -0.6088, 1.0), (-0.8192, -0.5736, -1.0), (-0.8192, -0.5736, 1.0), (-0.8434, -0.5373, -1.0), (-0.8434, -0.5373, 1.0), (-0.866, -0.5, -1.0), (-0.866, -0.5, 1.0), (-0.887, -0.4617, -1.0), (-0.887, -0.4617, 1.0), (-0.9063, -0.4226, -1.0), (-0.9063, -0.4226, 1.0), (-0.9239, -0.3827, -1.0), (-0.9239, -0.3827, 1.0), (-0.9397, -0.342, -1.0), (-0.9397, -0.342, 1.0), (-0.9537, -0.3007, -1.0), (-0.9537, -0.3007, 1.0), (-0.9659, -0.2588, -1.0), (-0.9659, -0.2588, 1.0), (-0.9763, -0.2164, -1.0), (-0.9763, -0.2164, 1.0), (-0.9848, -0.1736, -1.0), (-0.9848, -0.1736, 1.0), (-0.9914, -0.1305, -1.0), (-0.9914, -0.1305, 1.0), (-0.9962, -0.08715, -1.0), (-0.9962, -0.08715, 1.0), (-0.999, -0.04362, -1.0), (-0.999, -0.04362, 1.0), (-1.0, 3.35e-06, -1.0), (-1.0, 3.35e-06, 1.0), (-0.999, 0.04362, -1.0), (-0.999, 0.04362, 1.0), (-0.9962, 0.08716, -1.0), (-0.9962, 0.08716, 1.0), (-0.9914, 0.1305, -1.0), (-0.9914, 0.1305, 1.0), (-0.9848, 0.1737, -1.0), (-0.9848, 0.1737, 1.0), (-0.9763, 0.2164, -1.0), (-0.9763, 0.2164, 1.0), (-0.9659, 0.2588, -1.0), (-0.9659, 0.2588, 1.0), (-0.9537, 0.3007, -1.0), (-0.9537, 0.3007, 1.0), (-0.9397, 0.342, -1.0), (-0.9397, 0.342, 1.0), (-0.9239, 0.3827, -1.0), (-0.9239, 0.3827, 1.0), (-0.9063, 0.4226, -1.0), (-0.9063, 0.4226, 1.0), (-0.887, 0.4618, -1.0), (-0.887, 0.4618, 1.0), (-0.866, 0.5, -1.0), (-0.866, 0.5, 1.0), (-0.8434, 0.5373, -1.0), (-0.8434, 0.5373, 1.0), (-0.8191, 0.5736, -1.0), (-0.8191, 0.5736, 1.0), (-0.7933, 0.6088, -1.0), (-0.7933, 0.6088, 1.0), (-0.766, 0.6428, -1.0), (-0.766, 0.6428, 1.0), (-0.7373, 0.6756, -1.0), (-0.7373, 0.6756, 1.0), (-0.7071, 0.7071, -1.0), (-0.7071, 0.7071, 1.0), (-0.6756, 0.7373, -1.0), (-0.6756, 0.7373, 1.0), (-0.6428, 0.766, -1.0), (-0.6428, 0.766, 1.0), (-0.6088, 0.7934, -1.0), (-0.6088, 0.7934, 1.0), (-0.5736, 0.8192, -1.0), (-0.5736, 0.8192, 1.0), (-0.5373, 0.8434, -1.0), (-0.5373, 0.8434, 1.0), (-0.5, 0.866, -1.0), (-0.5, 0.866, 1.0), (-0.4617, 0.887, -1.0), (-0.4617, 0.887, 1.0), (-0.4226, 0.9063, -1.0), (-0.4226, 0.9063, 1.0), (-0.3827, 0.9239, -1.0), (-0.3827, 0.9239, 1.0), (-0.342, 0.9397, -1.0), (-0.342, 0.9397, 1.0), (-0.3007, 0.9537, -1.0), (-0.3007, 0.9537, 1.0), (-0.2588, 0.9659, -1.0), (-0.2588, 0.9659, 1.0), (-0.2164, 0.9763, -1.0), (-0.2164, 0.9763, 1.0), (-0.1736, 0.9848, -1.0), (-0.1736, 0.9848, 1.0), (-0.1305, 0.9914, -1.0), (-0.1305, 0.9914, 1.0), (-0.08714, 0.9962, -1.0), (-0.08714, 0.9962, 1.0), (-0.04361, 0.999, -1.0), (-0.04361, 0.999, 1.0)], [], [(0, 1, 3, 2), (2, 3, 5, 4), (4, 5, 7, 6), (6, 7, 9, 8), (8, 9, 11, 10), (10, 11, 13, 12), (12, 13, 15, 14), (14, 15, 17, 16), (16, 17, 19, 18), (18, 19, 21, 20), (20, 21, 23, 22), (22, 23, 25, 24), (24, 25, 27, 26), (26, 27, 29, 28), (28, 29, 31, 30), (30, 31, 33, 32), (32, 33, 35, 34), (34, 35, 37, 36), (36, 37, 39, 38), (38, 39, 41, 40), (40, 41, 43, 42), (42, 43, 45, 44), (44, 45, 47, 46), (46, 47, 49, 48), (48, 49, 51, 50), (50, 51, 53, 52), (52, 53, 55, 54), (54, 55, 57, 56), (56, 57, 59, 58), (58, 59, 61, 60), (60, 61, 63, 62), (62, 63, 65, 64), (64, 65, 67, 66), (66, 67, 69, 68), (68, 69, 71, 70), (70, 71, 73, 72), (72, 73, 75, 74), (74, 75, 77, 76), (76, 77, 79, 78), (78, 79, 81, 80), (80, 81, 83, 82), (82, 83, 85, 84), (84, 85, 87, 86), (86, 87, 89, 88), (88, 89, 91, 90), (90, 91, 93, 92), (92, 93, 95, 94), (94, 95, 97, 96), (96, 97, 99, 98), (98, 99, 101, 100), (100, 101, 103, 102), (102, 103, 105, 104), (104, 105, 107, 106), (106, 107, 109, 108), (108, 109, 111, 110), (110, 111, 113, 112), (112, 113, 115, 114), (114, 115, 117, 116), (116, 117, 119, 118), (118, 119, 121, 120), (120, 121, 123, 122), (122, 123, 125, 124), (124, 125, 127, 126), (126, 127, 129, 128), (128, 129, 131, 130), (130, 131, 133, 132), (132, 133, 135, 134), (134, 135, 137, 136), (136, 137, 139, 138), (138, 139, 141, 140), (140, 141, 143, 142), (142, 143, 145, 144), (144, 145, 147, 146), (146, 147, 149, 148), (148, 149, 151, 150), (150, 151, 153, 152), (152, 153, 155, 154), (154, 155, 157, 156), (156, 157, 159, 158), (158, 159, 161, 160), (160, 161, 163, 162), (162, 163, 165, 164), (164, 165, 167, 166), (166, 167, 169, 168), (168, 169, 171, 170), (170, 171, 173, 172), (172, 173, 175, 174), (174, 175, 177, 176), (176, 177, 179, 178), (178, 179, 181, 180), (180, 181, 183, 182), (182, 183, 185, 184), (184, 185, 187, 186), (186, 187, 189, 188), (188, 189, 191, 190), (190, 191, 193, 192), (192, 193, 195, 194), (194, 195, 197, 196), (196, 197, 199, 198), (198, 199, 201, 200), (200, 201, 203, 202), (202, 203, 205, 204), (204, 205, 207, 206), (206, 207, 209, 208), (208, 209, 211, 210), (210, 211, 213, 212), (212, 213, 215, 214), (214, 215, 217, 216), (216, 217, 219, 218), (218, 219, 221, 220), (220, 221, 223, 222), (222, 223, 225, 224), (224, 225, 227, 226), (226, 227, 229, 228), (228, 229, 231, 230), (230, 231, 233, 232), (232, 233, 235, 234), (234, 235, 237, 236), (236, 237, 239, 238), (238, 239, 241, 240), (240, 241, 243, 242), (242, 243, 245, 244), (244, 245, 247, 246), (246, 247, 249, 248), (248, 249, 251, 250), (250, 251, 253, 252), (252, 253, 255, 254), (254, 255, 257, 256), (256, 257, 259, 258), (258, 259, 261, 260), (260, 261, 263, 262), (262, 263, 265, 264), (264, 265, 267, 266), (266, 267, 269, 268), (268, 269, 271, 270), (270, 271, 273, 272), (272, 273, 275, 274), (274, 275, 277, 276), (276, 277, 279, 278), (278, 279, 281, 280), (280, 281, 283, 282), (282, 283, 285, 284), (3, 1, 287, 285, 283, 281, 279, 277, 275, 273, 271, 269, 267, 265, 263, 261, 259, 257, 255, 253, 251, 249, 247, 245, 243, 241, 239, 237, 235, 233, 231, 229, 227, 225, 223, 221, 219, 217, 215, 213, 211, 209, 207, 205, 203, 201, 199, 197, 195, 193, 191, 189, 187, 185, 183, 181, 179, 177, 175, 173, 171, 169, 167, 165, 163, 161, 159, 157, 155, 153, 151, 149, 147, 145, 143, 141, 139, 137, 135, 133, 131, 129, 127, 125, 123, 121, 119, 117, 115, 113, 111, 109, 107, 105, 103, 101, 99, 97, 95, 93, 91, 89, 87, 85, 83, 81, 79, 77, 75, 73, 71, 69, 67, 65, 63, 61, 59, 57, 55, 53, 51, 49, 47, 45, 43, 41, 39, 37, 35, 33, 31, 29, 27, 25, 23, 21, 19, 17, 15, 13, 11, 9, 7, 5), (284, 285, 287, 286), (286, 287, 1, 0), (0, 2, 4, 6, 8, 10, 12, 14, 16, 18, 20, 22, 24, 26, 28, 30, 32, 34, 36, 38, 40, 42, 44, 46, 48, 50, 52, 54, 56, 58, 60, 62, 64, 66, 68, 70, 72, 74, 76, 78, 80, 82, 84, 86, 88, 90, 92, 94, 96, 98, 100, 102, 104, 106, 108, 110, 112, 114, 116, 118, 120, 122, 124, 126, 128, 130, 132, 134, 136, 138, 140, 142, 144, 146, 148, 150, 152, 154, 156, 158, 160, 162, 164, 166, 168, 170, 172, 174, 176, 178, 180, 182, 184, 186, 188, 190, 192, 194, 196, 198, 200, 202, 204, 206, 208, 210, 212, 214, 216, 218, 220, 222, 224, 226, 228, 230, 232, 234, 236, 238, 240, 242, 244, 246, 248, 250, 252, 254, 256, 258, 260, 262, 264, 266, 268, 270, 272, 274, 276, 278, 280, 282, 284, 286)])
_uv = me_cylinder.uv_layers.new(name='UVMap')
_uv.uv.foreach_set('vector', [0.872, 0.2049, 0.872, 1.999, 0.8641, 1.999, 0.8641, 0.2049, 0.8641, 0.2049, 0.8641, 1.999, 0.8563, 1.999, 0.8563, 0.2049, 0.8563, 0.2049, 0.8563, 1.999, 0.8486, 1.999, 0.8486, 0.2049, 0.8486, 0.2049, 0.8486, 1.999, 0.8409, 1.999, 0.8409, 0.2049, 0.8409, 0.2049, 0.8409, 1.999, 0.8332, 1.999, 0.8332, 0.2049, 0.8332, 0.2049, 0.8332, 1.999, 0.8257, 1.999, 0.8257, 0.2049, 0.8257, 0.2049, 0.8257, 1.999, 0.8182, 1.999, 0.8182, 0.2049, 0.8182, 0.2049, 0.8182, 1.999, 0.8108, 1.999, 0.8108, 0.2049, 0.8108, 0.2049, 0.8108, 1.999, 0.8036, 1.999, 0.8036, 0.2049, 0.8036, 0.2049, 0.8036, 1.999, 0.7965, 1.999, 0.7965, 0.2049, 0.7965, 0.2049, 0.7965, 1.999, 0.7896, 1.999, 0.7896, 0.2049, 0.7896, 0.2049, 0.7896, 1.999, 0.7828, 1.999, 0.7828, 0.2049, 0.7828, 0.2049, 0.7828, 1.999, 0.7762, 1.999, 0.7762, 0.2049, 0.7762, 0.2049, 0.7762, 1.999, 0.7698, 1.999, 0.7698, 0.2049, 0.7698, 0.2049, 0.7698, 1.999, 0.7636, 1.999, 0.7636, 0.2049, 0.7636, 0.2049, 0.7636, 1.999, 0.7576, 1.999, 0.7576, 0.2049, 0.7576, 0.2049, 0.7576, 1.999, 0.7518, 1.999, 0.7518, 0.2049, 0.7518, 0.2049, 0.7518, 1.999, 0.7463, 1.999, 0.7463, 0.2049, 0.7463, 0.2049, 0.7463, 1.999, 0.7405, 1.999, 0.7405, 0.2049, 0.7405, 0.2049, 0.7405, 1.999, 0.7345, 1.999, 0.7345, 0.2049, 0.7345, 0.2049, 0.7345, 1.999, 0.7283, 1.999, 0.7283, 0.2049, 0.7283, 0.2049, 0.7283, 1.999, 0.7219, 1.999, 0.7219, 0.2049, 0.7219, 0.2049, 0.7219, 1.999, 0.7153, 1.999, 0.7153, 0.2049, 0.7153, 0.2049, 0.7153, 1.999, 0.7085, 1.999, 0.7085, 0.2049, 0.7085, 0.2049, 0.7085, 1.999, 0.7015, 1.999, 0.7015, 0.2049, 0.7015, 0.2049, 0.7015, 1.999, 0.6945, 1.999, 0.6945, 0.2049, 0.6945, 0.2049, 0.6945, 1.999, 0.6872, 1.999, 0.6872, 0.2049, 0.6872, 0.2049, 0.6872, 1.999, 0.6799, 1.999, 0.6799, 0.2049, 0.6799, 0.2049, 0.6799, 1.999, 0.6724, 1.999, 0.6724, 0.2049, 0.6724, 0.2049, 0.6724, 1.999, 0.6648, 1.999, 0.6648, 0.2049, 0.6648, 0.2049, 0.6648, 1.999, 0.6572, 1.999, 0.6572, 0.2049, 0.6572, 0.2049, 0.6572, 1.999, 0.6495, 1.999, 0.6495, 0.2049, 0.6495, 0.2049, 0.6495, 1.999, 0.6417, 1.999, 0.6417, 0.2049, 0.6417, 0.2049, 0.6417, 1.999, 0.6339, 1.999, 0.6339, 0.2049, 0.6339, 0.2049, 0.6339, 1.999, 0.6261, 1.999, 0.6261, 0.2049, 0.6261, 0.2049, 0.6261, 1.999, 0.6183, 1.999, 0.6183, 0.2049, 0.6183, 0.2049, 0.6183, 1.999, 0.6105, 1.999, 0.6105, 0.2049, 0.6105, 0.2049, 0.6105, 1.999, 0.6027, 1.999, 0.6027, 0.2049, 0.6027, 0.2049, 0.6027, 1.999, 0.5949, 1.999, 0.5949, 0.2049, 0.5949, 0.2049, 0.5949, 1.999, 0.5872, 1.999, 0.5872, 0.2049, 0.5872, 0.2049, 0.5872, 1.999, 0.5795, 1.999, 0.5795, 0.2049, 0.5795, 0.2049, 0.5795, 1.999, 0.572, 1.999, 0.572, 0.2049, 0.572, 0.2049, 0.572, 1.999, 0.5645, 1.999, 0.5645, 0.2049, 0.5645, 0.2049, 0.5645, 1.999, 0.5572, 1.999, 0.5572, 0.2049, 0.5572, 0.2049, 0.5572, 1.999, 0.5499, 1.999, 0.5499, 0.2049, 0.5499, 0.2049, 0.5499, 1.999, 0.5428, 1.999, 0.5428, 0.2049, 0.5428, 0.2049, 0.5428, 1.999, 0.5359, 1.999, 0.5359, 0.2049, 0.5359, 0.2049, 0.5359, 1.999, 0.5291, 1.999, 0.5291, 0.2049, 0.5291, 0.2049, 0.5291, 1.999, 0.5225, 1.999, 0.5225, 0.2049, 0.5225, 0.2049, 0.5225, 1.999, 0.5161, 1.999, 0.5161, 0.2049, 0.5161, 0.2049, 0.5161, 1.999, 0.5099, 1.999, 0.5099, 0.2049, 0.5099, 0.2049, 0.5099, 1.999, 0.5039, 1.999, 0.5039, 0.2049, 0.5039, 0.2049, 0.5039, 1.999, 0.4981, 1.999, 0.4981, 0.2049, 0.4975, 0.2069, 0.4975, 2.002, 0.492, 2.002, 0.492, 0.2069, 0.492, 0.2069, 0.492, 2.002, 0.4862, 2.002, 0.4862, 0.2069, 0.4862, 0.2069, 0.4862, 2.002, 0.4802, 2.002, 0.4802, 0.2069, 0.4802, 0.2069, 0.4802, 2.002, 0.474, 2.002, 0.474, 0.2069, 0.474, 0.2069, 0.474, 2.002, 0.4676, 2.002, 0.4676, 0.2069, 0.4676, 0.2069, 0.4676, 2.002, 0.461, 2.002, 0.461, 0.2069, 0.461, 0.2069, 0.461, 2.002, 0.4542, 2.002, 0.4542, 0.2069, 0.4542, 0.2069, 0.4542, 2.002, 0.4472, 2.002, 0.4472, 0.2069, 0.4472, 0.2069, 0.4472, 2.002, 0.4402, 2.002, 0.4402, 0.2069, 0.4402, 0.2069, 0.4402, 2.002, 0.4329, 2.002, 0.4329, 0.2069, 0.4329, 0.2069, 0.4329, 2.002, 0.4256, 2.002, 0.4256, 0.2069, 0.4256, 0.2069, 0.4256, 2.002, 0.4181, 2.002, 0.4181, 0.2069, 0.4181, 0.2069, 0.4181, 2.002, 0.4105, 2.002, 0.4105, 0.2069, 0.4105, 0.2069, 0.4105, 2.002, 0.4029, 2.002, 0.4029, 0.2069, 0.4029, 0.2069, 0.4029, 2.002, 0.3952, 2.002, 0.3952, 0.2069, 0.3952, 0.2069, 0.3952, 2.002, 0.3874, 2.002, 0.3874, 0.2069, 0.3874, 0.2069, 0.3874, 2.002, 0.3796, 2.002, 0.3796, 0.2069, 0.3796, 0.2069, 0.3796, 2.002, 0.3718, 2.002, 0.3718, 0.2069, 0.3718, 0.2069, 0.3718, 2.002, 0.364, 2.002, 0.364, 0.2069, 0.364, 0.2069, 0.364, 2.002, 0.3562, 2.002, 0.3562, 0.2069, 0.3562, 0.2069, 0.3562, 2.002, 0.3484, 2.002, 0.3484, 0.2069, 0.3484, 0.2069, 0.3484, 2.002, 0.3406, 2.002, 0.3406, 0.2069, 0.3406, 0.2069, 0.3406, 2.002, 0.3329, 2.002, 0.3329, 0.2069, 0.3329, 0.2069, 0.3329, 2.002, 0.3252, 2.002, 0.3252, 0.2069, 0.3252, 0.2069, 0.3252, 2.002, 0.3177, 2.002, 0.3177, 0.2069, 0.3177, 0.2069, 0.3177, 2.002, 0.3102, 2.002, 0.3102, 0.2069, 0.3102, 0.2069, 0.3102, 2.002, 0.3029, 2.002, 0.3029, 0.2069, 0.3029, 0.2069, 0.3029, 2.002, 0.2956, 2.002, 0.2956, 0.2069, 0.2956, 0.2069, 0.2956, 2.002, 0.2885, 2.002, 0.2885, 0.2069, 0.2885, 0.2069, 0.2885, 2.002, 0.2816, 2.002, 0.2816, 0.2069, 0.2816, 0.2069, 0.2816, 2.002, 0.2748, 2.002, 0.2748, 0.2069, 0.2748, 0.2069, 0.2748, 2.002, 0.2682, 2.002, 0.2682, 0.2069, 0.2682, 0.2069, 0.2682, 2.002, 0.2618, 2.002, 0.2618, 0.2069, 0.2618, 0.2069, 0.2618, 2.002, 0.2556, 2.002, 0.2556, 0.2069, 0.2556, 0.2069, 0.2556, 2.002, 0.2496, 2.002, 0.2496, 0.2069, 0.2496, 0.2069, 0.2496, 2.002, 0.2438, 2.002, 0.2438, 0.2069, 0.2438, 0.2069, 0.2438, 2.002, 0.2383, 2.002, 0.2383, 0.2069, 0.2368, 0.2052, 0.2368, 2.0, 0.231, 2.0, 0.231, 0.2052, 0.231, 0.2052, 0.231, 2.0, 0.225, 2.0, 0.225, 0.2052, 0.225, 0.2052, 0.225, 2.0, 0.2188, 2.0, 0.2188, 0.2052, 0.2188, 0.2052, 0.2188, 2.0, 0.2124, 2.0, 0.2124, 0.2052, 0.2124, 0.2052, 0.2124, 2.0, 0.2058, 2.0, 0.2058, 0.2052, 0.2058, 0.2052, 0.2058, 2.0, 0.199, 2.0, 0.199, 0.2052, 0.199, 0.2052, 0.199, 2.0, 0.192, 2.0, 0.192, 0.2052, 0.192, 0.2052, 0.192, 2.0, 0.1849, 2.0, 0.1849, 0.2052, 0.1849, 0.2052, 0.1849, 2.0, 0.1777, 2.0, 0.1777, 0.2052, 0.1777, 0.2052, 0.1777, 2.0, 0.1704, 2.0, 0.1704, 0.2052, 0.1704, 0.2052, 0.1704, 2.0, 0.1629, 2.0, 0.1629, 0.2052, 0.1629, 0.2052, 0.1629, 2.0, 0.1553, 2.0, 0.1553, 0.2052, 0.1553, 0.2052, 0.1553, 2.0, 0.1477, 2.0, 0.1477, 0.2052, 0.1477, 0.2052, 0.1477, 2.0, 0.14, 2.0, 0.14, 0.2052, 0.14, 0.2052, 0.14, 2.0, 0.1322, 2.0, 0.1322, 0.2052, 0.1322, 0.2052, 0.1322, 2.0, 0.1244, 2.0, 0.1244, 0.2052, 0.1244, 0.2052, 0.1244, 2.0, 0.1166, 2.0, 0.1166, 0.2052, 0.1166, 0.2052, 0.1166, 2.0, 0.1088, 2.0, 0.1088, 0.2052, 0.1088, 0.2052, 0.1088, 2.0, 0.101, 2.0, 0.101, 0.2052, 0.101, 0.2052, 0.101, 2.0, 0.09316, 2.0, 0.09316, 0.2052, 0.09316, 0.2052, 0.09316, 2.0, 0.0854, 2.0, 0.08539, 0.2052, 0.08539, 0.2052, 0.0854, 2.0, 0.07769, 2.0, 0.07769, 0.2052, 0.07769, 0.2052, 0.07769, 2.0, 0.07004, 2.0, 0.07004, 0.2052, 0.07004, 0.2052, 0.07004, 2.0, 0.06248, 2.0, 0.06248, 0.2052, 0.06248, 0.2052, 0.06248, 2.0, 0.05502, 2.0, 0.05502, 0.2052, 0.05502, 0.2052, 0.05502, 2.0, 0.04766, 2.0, 0.04766, 0.2052, 0.04766, 0.2052, 0.04766, 2.0, 0.04043, 2.0, 0.04043, 0.2052, 0.04043, 0.2052, 0.04043, 2.0, 0.03333, 2.0, 0.03333, 0.2052, 0.03333, 0.2052, 0.03333, 2.0, 0.02639, 2.0, 0.02639, 0.2052, 0.02639, 0.2052, 0.02639, 2.0, 0.01961, 2.0, 0.01961, 0.2052, 0.01961, 0.2052, 0.01961, 2.0, 0.01301, 2.0, 0.01301, 0.2052, 0.01301, 0.2052, 0.01301, 2.0, 0.006598, 2.0, 0.006598, 0.2052, 0.006598, 0.2052, 0.006598, 2.0, 0.000388, 2.0, 0.0003878, 0.2052, 0.0003878, 0.2052, 0.000388, 2.0, -0.005609, 2.0, -0.005609, 0.2052, -0.005609, 0.2052, -0.005609, 2.0, -0.01138, 2.0, -0.01138, 0.2052, 1.005, 0.2049, 1.005, 1.999, 0.9999, 1.999, 0.9999, 0.2049, 0.9999, 0.2049, 0.9999, 1.999, 0.9942, 1.999, 0.9942, 0.2049, 0.9942, 0.2049, 0.9942, 1.999, 0.9882, 1.999, 0.9882, 0.2049, 0.9882, 0.2049, 0.9882, 1.999, 0.982, 1.999, 0.982, 0.2049, 0.982, 0.2049, 0.982, 1.999, 0.9755, 1.999, 0.9755, 0.2049, 0.9755, 0.2049, 0.9755, 1.999, 0.9689, 1.999, 0.9689, 0.2049, 0.9689, 0.2049, 0.9689, 1.999, 0.9622, 1.999, 0.9622, 0.2049, 0.9622, 0.2049, 0.9622, 1.999, 0.9552, 1.999, 0.9552, 0.2049, 0.9552, 0.2049, 0.9552, 1.999, 0.9481, 1.999, 0.9481, 0.2049, 0.9481, 0.2049, 0.9481, 1.999, 0.9409, 1.999, 0.9409, 0.2049, 0.9409, 0.2049, 0.9409, 1.999, 0.9335, 1.999, 0.9335, 0.2049, 0.9335, 0.2049, 0.9335, 1.999, 0.9261, 1.999, 0.9261, 0.2049, 0.9261, 0.2049, 0.9261, 1.999, 0.9185, 1.999, 0.9185, 0.2049, 0.9185, 0.2049, 0.9185, 1.999, 0.9109, 1.999, 0.9109, 0.2049, 0.9109, 0.2049, 0.9109, 1.999, 0.9032, 1.999, 0.9032, 0.2049, 0.9032, 0.2049, 0.9032, 1.999, 0.8954, 1.999, 0.8954, 0.2049, 0.8954, 0.2049, 0.8954, 1.999, 0.8876, 1.999, 0.8876, 0.2049, 0.126, 0.7889, 0.113, 0.7726, 0.1008, 0.7559, 0.08939, 0.7386, 0.07875, 0.7209, 0.06892, 0.7028, 0.05992, 0.6842, 0.05178, 0.6653, 0.0445, 0.6461, 0.03809, 0.6266, 0.03259, 0.6069, 0.02798, 0.5869, 0.02428, 0.5668, 0.0215, 0.5465, 0.01965, 0.5261, 0.01872, 0.5057, 0.01872, 0.4852, 0.01965, 0.4648, 0.0215, 0.4444, 0.02428, 0.4241, 0.02798, 0.404, 0.03258, 0.384, 0.03809, 0.3643, 0.04449, 0.3448, 0.05177, 0.3255, 0.05992, 0.3066, 0.06892, 0.2881, 0.07875, 0.27, 0.08939, 0.2522, 0.1008, 0.235, 0.113, 0.2182, 0.126, 0.202, 0.1397, 0.1863, 0.1541, 0.1713, 0.1691, 0.1568, 0.1848, 0.143, 0.2011, 0.1298, 0.218, 0.1174, 0.2354, 0.1057, 0.2534, 0.09467, 0.2718, 0.08444, 0.2907, 0.075, 0.31, 0.06636, 0.3297, 0.05853, 0.3497, 0.05153, 0.37, 0.04538, 0.3905, 0.04009, 0.4113, 0.03566, 0.4323, 0.03211, 0.4534, 0.02944, 0.4746, 0.02766, 0.4959, 0.02677, 0.5171, 0.02677, 0.5384, 0.02766, 0.5596, 0.02944, 0.5807, 0.03211, 0.6017, 0.03566, 0.6225, 0.04009, 0.643, 0.04538, 0.6633, 0.05153, 0.6833, 0.05853, 0.703, 0.06636, 0.7223, 0.075, 0.7412, 0.08444, 0.7596, 0.09467, 0.7776, 0.1057, 0.795, 0.1174, 0.8119, 0.1298, 0.8282, 0.143, 0.8439, 0.1568, 0.8589, 0.1713, 0.8733, 0.1863, 0.887, 0.202, 0.9, 0.2182, 0.9122, 0.235, 0.9236, 0.2522, 0.9342, 0.27, 0.9441, 0.2881, 0.9531, 0.3066, 0.9612, 0.3255, 0.9685, 0.3448, 0.9749, 0.3643, 0.9804, 0.384, 0.985, 0.404, 0.9887, 0.4241, 0.9915, 0.4444, 0.9933, 0.4648, 0.9943, 0.4852, 0.9943, 0.5057, 0.9933, 0.5261, 0.9915, 0.5465, 0.9887, 0.5668, 0.985, 0.5869, 0.9804, 0.6069, 0.9749, 0.6266, 0.9685, 0.6461, 0.9612, 0.6653, 0.9531, 0.6842, 0.9441, 0.7028, 0.9342, 0.7209, 0.9236, 0.7386, 0.9122, 0.7559, 0.9, 0.7726, 0.887, 0.7889, 0.8733, 0.8045, 0.8589, 0.8196, 0.8439, 0.8341, 0.8282, 0.8479, 0.8119, 0.861, 0.795, 0.8735, 0.7776, 0.8852, 0.7596, 0.8962, 0.7412, 0.9064, 0.7223, 0.9159, 0.703, 0.9245, 0.6833, 0.9323, 0.6633, 0.9393, 0.643, 0.9455, 0.6225, 0.9508, 0.6017, 0.9552, 0.5807, 0.9588, 0.5596, 0.9614, 0.5384, 0.9632, 0.5171, 0.9641, 0.4959, 0.9641, 0.4746, 0.9632, 0.4534, 0.9614, 0.4323, 0.9588, 0.4113, 0.9552, 0.3905, 0.9508, 0.37, 0.9455, 0.3497, 0.9393, 0.3297, 0.9323, 0.31, 0.9245, 0.2907, 0.9159, 0.2718, 0.9064, 0.2534, 0.8962, 0.2354, 0.8852, 0.218, 0.8735, 0.2011, 0.861, 0.1848, 0.8479, 0.1691, 0.8341, 0.1541, 0.8196, 0.1397, 0.8045, 0.8876, 0.2049, 0.8876, 1.999, 0.8798, 1.999, 0.8798, 0.2049, 0.8798, 0.2049, 0.8798, 1.999, 0.872, 1.999, 0.872, 0.2049, 0.07191, 0.7534, 0.07186, 0.7506, 0.07186, 0.7478, 0.07191, 0.7451, 0.07201, 0.7423, 0.07216, 0.7395, 0.07236, 0.7368, 0.07261, 0.7341, 0.07291, 0.7314, 0.07325, 0.7287, 0.07365, 0.7261, 0.07409, 0.7235, 0.07458, 0.721, 0.07511, 0.7185, 0.07569, 0.7161, 0.07631, 0.7138, 0.07697, 0.7115, 0.07767, 0.7093, 0.07841, 0.7071, 0.07919, 0.7051, 0.08001, 0.7031, 0.08086, 0.7012, 0.08174, 0.6994, 0.08266, 0.6978, 0.0836, 0.6962, 0.08458, 0.6947, 0.08558, 0.6933, 0.0866, 0.692, 0.08764, 0.6908, 0.08871, 0.6897, 0.08979, 0.6888, 0.09089, 0.6879, 0.09201, 0.6872, 0.09314, 0.6866, 0.09427, 0.6861, 0.09542, 0.6858, 0.09656, 0.6855, 0.09772, 0.6854, 0.09887, 0.6854, 0.1, 0.6855, 0.1012, 0.6858, 0.1023, 0.6861, 0.1035, 0.6866, 0.1046, 0.6872, 0.1057, 0.6879, 0.1068, 0.6888, 0.1079, 0.6897, 0.1089, 0.6908, 0.11, 0.692, 0.111, 0.6933, 0.112, 0.6947, 0.113, 0.6962, 0.1139, 0.6978, 0.1148, 0.6994, 0.1157, 0.7012, 0.1166, 0.7031, 0.1174, 0.7051, 0.1182, 0.7071, 0.1189, 0.7093, 0.1196, 0.7115, 0.1203, 0.7138, 0.1209, 0.7161, 0.1215, 0.7185, 0.122, 0.721, 0.1225, 0.7235, 0.1229, 0.7261, 0.1233, 0.7287, 0.1237, 0.7314, 0.124, 0.7341, 0.1242, 0.7368, 0.1244, 0.7395, 0.1246, 0.7423, 0.1247, 0.7451, 0.1247, 0.7478, 0.1247, 0.7506, 0.1247, 0.7534, 0.1246, 0.7562, 0.1244, 0.7589, 0.1242, 0.7617, 0.124, 0.7644, 0.1237, 0.7671, 0.1233, 0.7697, 0.1229, 0.7724, 0.1225, 0.7749, 0.122, 0.7775, 0.1215, 0.7799, 0.1209, 0.7823, 0.1203, 0.7847, 0.1196, 0.787, 0.1189, 0.7892, 0.1182, 0.7913, 0.1174, 0.7934, 0.1166, 0.7953, 0.1157, 0.7972, 0.1148, 0.799, 0.1139, 0.8007, 0.113, 0.8023, 0.112, 0.8038, 0.111, 0.8052, 0.11, 0.8065, 0.1089, 0.8076, 0.1079, 0.8087, 0.1068, 0.8097, 0.1057, 0.8105, 0.1046, 0.8112, 0.1035, 0.8118, 0.1023, 0.8123, 0.1012, 0.8127, 0.1, 0.8129, 0.09887, 0.813, 0.09772, 0.813, 0.09656, 0.8129, 0.09542, 0.8127, 0.09427, 0.8123, 0.09314, 0.8118, 0.09201, 0.8112, 0.09089, 0.8105, 0.08979, 0.8097, 0.08871, 0.8087, 0.08764, 0.8076, 0.0866, 0.8065, 0.08557, 0.8052, 0.08458, 0.8038, 0.0836, 0.8023, 0.08266, 0.8007, 0.08174, 0.799, 0.08086, 0.7972, 0.08001, 0.7953, 0.07919, 0.7934, 0.07841, 0.7913, 0.07767, 0.7892, 0.07697, 0.787, 0.07631, 0.7847, 0.07569, 0.7823, 0.07511, 0.7799, 0.07458, 0.7775, 0.07409, 0.7749, 0.07365, 0.7724, 0.07325, 0.7697, 0.07291, 0.7671, 0.07261, 0.7644, 0.07236, 0.7617, 0.07216, 0.7589, 0.07201, 0.7562])
me_cylinder.use_remesh_preserve_volume = False
me_cylinder.use_remesh_preserve_attributes = False
me_cylinder.use_mirror_vertex_groups = False
me_cylinder.update()

# ---- objects
ob_obstacle_1_015 = bpy.data.objects.new('Obstacle_1.015', me_cylinder_043)
ob_obstacle_1_014 = bpy.data.objects.new('Obstacle_1.014', me_cylinder_042)
ob_obstacle_1_013 = bpy.data.objects.new('Obstacle_1.013', me_cylinder_041)
ob_obstacle_1_012 = bpy.data.objects.new('Obstacle_1.012', me_cylinder_040)
ob_obstacle_1_011 = bpy.data.objects.new('Obstacle_1.011', me_cylinder_039)
ob_obstacle_1_010 = bpy.data.objects.new('Obstacle_1.010', me_cylinder_038)
ob_obstacle_1_009 = bpy.data.objects.new('Obstacle_1.009', me_cylinder_037)
ob_obstacle_1_008 = bpy.data.objects.new('Obstacle_1.008', me_cylinder_036)
ob_obstacle_1_007 = bpy.data.objects.new('Obstacle_1.007', me_cylinder_035)
ob_obstacle_1_006 = bpy.data.objects.new('Obstacle_1.006', me_cylinder_034)
ob_obstacle_1_005 = bpy.data.objects.new('Obstacle_1.005', me_cylinder_033)
ob_obstacle_1_004 = bpy.data.objects.new('Obstacle_1.004', me_cylinder_032)
ob_obstacle_1_003 = bpy.data.objects.new('Obstacle_1.003', me_cylinder_015)
ob_obstacle_1_002 = bpy.data.objects.new('Obstacle_1.002', me_cylinder_014)
ob_obstacle_1_001 = bpy.data.objects.new('Obstacle_1.001', me_cylinder_012)
ob_obstacle_1 = bpy.data.objects.new('Obstacle_1', me_cylinder_009)
ob_cylinder = bpy.data.objects.new('Cylinder', me_cylinder)

# ---- transforms, parenting, visibility, modifiers, constraints
ob_obstacle_1_015.location = (0.0, 0.0, -5.163)
ob_obstacle_1_015.rotation_euler = (0.0, -0.0, 0.7854)
ob_obstacle_1_015.hide_render = True
ob_obstacle_1_015.lineart.crease_threshold = 0.0
ob_obstacle_1_014.location = (0.0, 0.0, -5.163)
ob_obstacle_1_014.rotation_euler = (0.0, -0.0, 2.356)
ob_obstacle_1_014.hide_render = True
ob_obstacle_1_014.lineart.crease_threshold = 0.0
ob_obstacle_1_013.location = (0.0, 0.0, -5.163)
ob_obstacle_1_013.rotation_euler = (0.0, 0.0, 3.927)
ob_obstacle_1_013.hide_render = True
ob_obstacle_1_013.lineart.crease_threshold = 0.0
ob_obstacle_1_012.location = (0.0, 0.0, -5.163)
ob_obstacle_1_012.rotation_euler = (0.0, -0.0, 5.498)
ob_obstacle_1_012.hide_render = True
ob_obstacle_1_012.lineart.crease_threshold = 0.0
ob_obstacle_1_011.location = (0.0, 0.0, -1.608)
ob_obstacle_1_011.rotation_euler = (0.0, 0.0, 4.712)
ob_obstacle_1_011.hide_render = True
ob_obstacle_1_011.lineart.crease_threshold = 0.0
ob_obstacle_1_010.location = (0.0, 0.0, -1.608)
ob_obstacle_1_010.rotation_euler = (0.0, -0.0, 3.142)
ob_obstacle_1_010.hide_render = True
ob_obstacle_1_010.lineart.crease_threshold = 0.0
ob_obstacle_1_009.location = (0.0, 0.0, -1.608)
ob_obstacle_1_009.rotation_euler = (0.0, -0.0, 1.571)
ob_obstacle_1_009.hide_render = True
ob_obstacle_1_009.lineart.crease_threshold = 0.0
ob_obstacle_1_008.location = (0.0, 0.0, -1.608)
ob_obstacle_1_008.hide_render = True
ob_obstacle_1_008.lineart.crease_threshold = 0.0
ob_obstacle_1_007.location = (0.0, 0.0, 1.93)
ob_obstacle_1_007.rotation_euler = (0.0, -0.0, 0.7854)
ob_obstacle_1_007.hide_render = True
ob_obstacle_1_007.lineart.crease_threshold = 0.0
ob_obstacle_1_006.location = (0.0, 0.0, 1.93)
ob_obstacle_1_006.rotation_euler = (0.0, -0.0, 2.356)
ob_obstacle_1_006.hide_render = True
ob_obstacle_1_006.lineart.crease_threshold = 0.0
ob_obstacle_1_005.location = (0.0, 0.0, 1.93)
ob_obstacle_1_005.rotation_euler = (0.0, 0.0, 3.927)
ob_obstacle_1_005.hide_render = True
ob_obstacle_1_005.lineart.crease_threshold = 0.0
ob_obstacle_1_004.location = (0.0, 0.0, 1.93)
ob_obstacle_1_004.rotation_euler = (0.0, -0.0, 5.498)
ob_obstacle_1_004.hide_render = True
ob_obstacle_1_004.lineart.crease_threshold = 0.0
ob_obstacle_1_003.location = (0.0, 0.0, 5.431)
ob_obstacle_1_003.rotation_euler = (0.0, 0.0, 4.712)
ob_obstacle_1_003.hide_render = True
ob_obstacle_1_003.lineart.crease_threshold = 0.0
ob_obstacle_1_002.location = (0.0, 0.0, 5.431)
ob_obstacle_1_002.rotation_euler = (0.0, -0.0, 3.142)
ob_obstacle_1_002.hide_render = True
ob_obstacle_1_002.lineart.crease_threshold = 0.0
ob_obstacle_1_001.location = (0.0, 0.0, 5.431)
ob_obstacle_1_001.rotation_euler = (0.0, -0.0, 1.571)
ob_obstacle_1_001.hide_render = True
ob_obstacle_1_001.lineart.crease_threshold = 0.0
ob_obstacle_1.location = (0.0, 0.0, 5.431)
ob_obstacle_1.hide_render = True
ob_obstacle_1.lineart.crease_threshold = 0.0
ob_cylinder.location = (0.0, 0.0, 0.007251)
ob_cylinder.scale = (1.477, 1.477, 6.106)
ob_cylinder.lineart.crease_threshold = 0.0

# ---- collection membership
col_collection_1.objects.link(ob_obstacle_1_015)
col_collection_1.objects.link(ob_obstacle_1_014)
col_collection_1.objects.link(ob_obstacle_1_013)
col_collection_1.objects.link(ob_obstacle_1_012)
col_collection_1.objects.link(ob_obstacle_1_011)
col_collection_1.objects.link(ob_obstacle_1_010)
col_collection_1.objects.link(ob_obstacle_1_009)
col_collection_1.objects.link(ob_obstacle_1_008)
col_collection_1.objects.link(ob_obstacle_1_007)
col_collection_1.objects.link(ob_obstacle_1_006)
col_collection_1.objects.link(ob_obstacle_1_005)
col_collection_1.objects.link(ob_obstacle_1_004)
col_collection_1.objects.link(ob_obstacle_1_003)
col_collection_1.objects.link(ob_obstacle_1_002)
col_collection_1.objects.link(ob_obstacle_1_001)
col_collection_1.objects.link(ob_obstacle_1)
col_collection_1.objects.link(ob_cylinder)

# ---- scene / render settings (as saved in the file)
scene.frame_start = 1; scene.frame_end = 250; scene.frame_set(0)
scene.render.engine = 'CYCLES'
scene.render.resolution_percentage = 50
scene.render.dither_intensity = 0.0
scene.cycles.use_denoising = False
scene.cycles.samples = 512
scene.cycles.sampling_pattern = 'TABULATED_SOBOL'
scene.cycles.use_adaptive_sampling = False
scene.cycles.use_light_tree = False
scene.cycles.blur_glossy = 0.0
scene.cycles.sample_clamp_indirect = 0.0
scene.cycles.bake_type = 'AO'
scene.view_settings.view_transform = 'Standard'
bpy.context.view_layer.update()

# ---- added for rendering (the .blend has no active camera and no usable light): camera, sun
cam_auto = bpy.data.cameras.new('AutoCamera')
cam_auto.lens = 50.0
cam_auto.sensor_width = 36.0
cam_auto.clip_end = 1000.0
ob_auto_camera = bpy.data.objects.new('AutoCamera', cam_auto)
scene.collection.objects.link(ob_auto_camera)
ob_auto_camera.location = (11.942, -14.3304, 9.56087)
ob_auto_camera.rotation_euler = (1.09748, -7.21219e-08, 0.694738)
scene.camera = ob_auto_camera
light_auto_sun = bpy.data.lights.new('AutoSun', 'SUN')
light_auto_sun.energy = 3.0
light_auto_sun.angle = 0.0523599
ob_auto_sun = bpy.data.objects.new('AutoSun', light_auto_sun)
scene.collection.objects.link(ob_auto_sun)
ob_auto_sun.rotation_euler = (0.872665, 0.174533, 0.523599)
bpy.context.view_layer.update()
